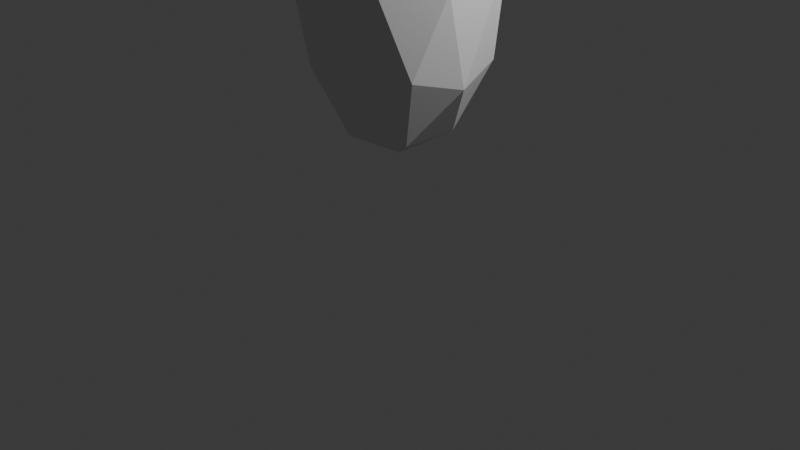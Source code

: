 # Source: Egg.blend  (saved by Blender 4.4.32; exported with 4.5.12 LTS)
import bpy
from mathutils import Matrix  # noqa: F401  (used for matrix-valued properties, if any)

bpy.ops.wm.read_factory_settings(use_empty=True)
scene = bpy.context.scene
scene.name = 'Scene'

# ---- collections
col_collection = bpy.data.collections.new('Collection'); scene.collection.children.link(col_collection)

# ---- world
world_world = bpy.data.worlds.new('World'); scene.world = world_world
world_world.use_nodes = True; world_world.node_tree.nodes.clear()
_N = world_world.node_tree.nodes; _L = world_world.node_tree.links
n0 = _N.new('ShaderNodeOutputWorld'); n0.name = 'World Output'; n0.location = (300, 300)
n1 = _N.new('ShaderNodeBackground'); n1.name = 'Background'; n1.location = (10, 300)
n1.inputs[0].default_value = (0.05088, 0.05088, 0.05088, 1.0)
_L.new(n1.outputs[0], n0.inputs[0])
n0.is_active_output = True
world_world.color = (0.05088, 0.05088, 0.05088)
world_world.sun_shadow_jitter_overblur = 0.0

# ---- cameras
cam_camera = bpy.data.cameras.new('Camera')
cam_camera.clip_end = 100.0
cam_camera.ortho_scale = 7.314

# ---- lights
light_light = bpy.data.lights.new('Light', 'POINT')
light_light.energy = 1000.0
light_light.shadow_soft_size = 0.1

# ---- meshes
me_icosphere = bpy.data.meshes.new('Icosphere')
me_icosphere.from_pydata([(0.0, 0.0, -1.0), (0.7236, -0.5257, -0.4472), (-0.2764, -0.8506, -0.4472), (-0.8944, 0.0, -0.4472), (-0.2764, 0.8506, -0.4472), (0.7236, 0.5257, -0.4472), (0.2764, -0.8506, 0.4472), (-0.7236, -0.5257, 0.4472), (-0.7236, 0.5257, 0.4472), (0.2764, 0.8506, 0.4472), (0.8944, 0.0, 0.4472), (0.0, 0.0, 1.0), (-0.1625, -0.5, -0.8507), (0.4253, -0.309, -0.8507), (0.2629, -0.809, -0.5257), (0.8506, 0.0, -0.5257), (0.4253, 0.309, -0.8507), (-0.5257, 0.0, -0.8507), (-0.6882, -0.5, -0.5257), (-0.1625, 0.5, -0.8507), (-0.6882, 0.5, -0.5257), (0.2629, 0.809, -0.5257), (0.9511, -0.309, 0.0), (0.9511, 0.309, 0.0), (0.0, -1.0, 0.0), (0.5878, -0.809, 0.0), (-0.9511, -0.309, 0.0), (-0.5878, -0.809, 0.0), (-0.5878, 0.809, 0.0), (-0.9511, 0.309, 0.0), (0.5878, 0.809, 0.0), (0.0, 1.0, 0.0), (0.6882, -0.5, 0.5257), (-0.2629, -0.809, 0.5257), (-0.8506, 0.0, 0.5257), (-0.2629, 0.809, 0.5257), (0.6882, 0.5, 0.5257), (0.1625, -0.5, 0.8507), (0.5257, 0.0, 0.8507), (-0.4253, -0.309, 0.8507), (-0.4253, 0.309, 0.8507), (0.1625, 0.5, 0.8507)], [], [(0, 13, 12), (1, 13, 15), (0, 12, 17), (0, 17, 19), (0, 19, 16), (1, 15, 22), (2, 14, 24), (3, 18, 26), (4, 20, 28), (5, 21, 30), (1, 22, 25), (2, 24, 27), (3, 26, 29), (4, 28, 31), (5, 30, 23), (6, 32, 37), (7, 33, 39), (8, 34, 40), (9, 35, 41), (10, 36, 38), (38, 41, 11), (38, 36, 41), (36, 9, 41), (41, 40, 11), (41, 35, 40), (35, 8, 40), (40, 39, 11), (40, 34, 39), (34, 7, 39), (39, 37, 11), (39, 33, 37), (33, 6, 37), (37, 38, 11), (37, 32, 38), (32, 10, 38), (23, 36, 10), (23, 30, 36), (30, 9, 36), (31, 35, 9), (31, 28, 35), (28, 8, 35), (29, 34, 8), (29, 26, 34), (26, 7, 34), (27, 33, 7), (27, 24, 33), (24, 6, 33), (25, 32, 6), (25, 22, 32), (22, 10, 32), (30, 31, 9), (30, 21, 31), (21, 4, 31), (28, 29, 8), (28, 20, 29), (20, 3, 29), (26, 27, 7), (26, 18, 27), (18, 2, 27), (24, 25, 6), (24, 14, 25), (14, 1, 25), (22, 23, 10), (22, 15, 23), (15, 5, 23), (16, 21, 5), (16, 19, 21), (19, 4, 21), (19, 20, 4), (19, 17, 20), (17, 3, 20), (17, 18, 3), (17, 12, 18), (12, 2, 18), (15, 16, 5), (15, 13, 16), (13, 0, 16), (12, 14, 2), (12, 13, 14), (13, 1, 14)])
_uv = me_icosphere.uv_layers.new(name='UVMap')
_uv.uv.foreach_set('vector', [0.1818, 0.0, 0.2273, 0.07873, 0.1364, 0.07873, 0.2727, 0.1575, 0.3182, 0.07873, 0.3636, 0.1575, 0.9091, 0.0, 0.9545, 0.07873, 0.8636, 0.07873, 0.7273, 0.0, 0.7727, 0.07873, 0.6818, 0.07873, 0.5455, 0.0, 0.5909, 0.07873, 0.5, 0.07873, 0.2727, 0.1575, 0.3636, 0.1575, 0.3182, 0.2362, 0.09091, 0.1575, 0.1818, 0.1575, 0.1364, 0.2362, 0.8182, 0.1575, 0.9091, 0.1575, 0.8636, 0.2362, 0.6364, 0.1575, 0.7273, 0.1575, 0.6818, 0.2362, 0.4545, 0.1575, 0.5455, 0.1575, 0.5, 0.2362, 0.2727, 0.1575, 0.3182, 0.2362, 0.2273, 0.2362, 0.09091, 0.1575, 0.1364, 0.2362, 0.04546, 0.2362, 0.8182, 0.1575, 0.8636, 0.2362, 0.7727, 0.2362, 0.6364, 0.1575, 0.6818, 0.2362, 0.5909, 0.2362, 0.4545, 0.1575, 0.5, 0.2362, 0.4091, 0.2362, 0.1818, 0.3149, 0.2727, 0.3149, 0.2273, 0.3937, 0.0, 0.3149, 0.09091, 0.3149, 0.04546, 0.3937, 0.7273, 0.3149, 0.8182, 0.3149, 0.7727, 0.3937, 0.5455, 0.3149, 0.6364, 0.3149, 0.5909, 0.3937, 0.3636, 0.3149, 0.4545, 0.3149, 0.4091, 0.3937, 0.4091, 0.3937, 0.5, 0.3937, 0.4545, 0.4724, 0.4091, 0.3937, 0.4545, 0.3149, 0.5, 0.3937, 0.4545, 0.3149, 0.5455, 0.3149, 0.5, 0.3937, 0.5909, 0.3937, 0.6818, 0.3937, 0.6364, 0.4724, 0.5909, 0.3937, 0.6364, 0.3149, 0.6818, 0.3937, 0.6364, 0.3149, 0.7273, 0.3149, 0.6818, 0.3937, 0.7727, 0.3937, 0.8636, 0.3937, 0.8182, 0.4724, 0.7727, 0.3937, 0.8182, 0.3149, 0.8636, 0.3937, 0.8182, 0.3149, 0.9091, 0.3149, 0.8636, 0.3937, 0.04546, 0.3937, 0.1364, 0.3937, 0.09091, 0.4724, 0.04546, 0.3937, 0.09091, 0.3149, 0.1364, 0.3937, 0.09091, 0.3149, 0.1818, 0.3149, 0.1364, 0.3937, 0.2273, 0.3937, 0.3182, 0.3937, 0.2727, 0.4724, 0.2273, 0.3937, 0.2727, 0.3149, 0.3182, 0.3937, 0.2727, 0.3149, 0.3636, 0.3149, 0.3182, 0.3937, 0.4091, 0.2362, 0.4545, 0.3149, 0.3636, 0.3149, 0.4091, 0.2362, 0.5, 0.2362, 0.4545, 0.3149, 0.5, 0.2362, 0.5455, 0.3149, 0.4545, 0.3149, 0.5909, 0.2362, 0.6364, 0.3149, 0.5455, 0.3149, 0.5909, 0.2362, 0.6818, 0.2362, 0.6364, 0.3149, 0.6818, 0.2362, 0.7273, 0.3149, 0.6364, 0.3149, 0.7727, 0.2362, 0.8182, 0.3149, 0.7273, 0.3149, 0.7727, 0.2362, 0.8636, 0.2362, 0.8182, 0.3149, 0.8636, 0.2362, 0.9091, 0.3149, 0.8182, 0.3149, 0.04546, 0.2362, 0.09091, 0.3149, 0.0, 0.3149, 0.04546, 0.2362, 0.1364, 0.2362, 0.09091, 0.3149, 0.1364, 0.2362, 0.1818, 0.3149, 0.09091, 0.3149, 0.2273, 0.2362, 0.2727, 0.3149, 0.1818, 0.3149, 0.2273, 0.2362, 0.3182, 0.2362, 0.2727, 0.3149, 0.3182, 0.2362, 0.3636, 0.3149, 0.2727, 0.3149, 0.5, 0.2362, 0.5909, 0.2362, 0.5455, 0.3149, 0.5, 0.2362, 0.5455, 0.1575, 0.5909, 0.2362, 0.5455, 0.1575, 0.6364, 0.1575, 0.5909, 0.2362, 0.6818, 0.2362, 0.7727, 0.2362, 0.7273, 0.3149, 0.6818, 0.2362, 0.7273, 0.1575, 0.7727, 0.2362, 0.7273, 0.1575, 0.8182, 0.1575, 0.7727, 0.2362, 0.8636, 0.2362, 0.9545, 0.2362, 0.9091, 0.3149, 0.8636, 0.2362, 0.9091, 0.1575, 0.9545, 0.2362, 0.9091, 0.1575, 1.0, 0.1575, 0.9545, 0.2362, 0.1364, 0.2362, 0.2273, 0.2362, 0.1818, 0.3149, 0.1364, 0.2362, 0.1818, 0.1575, 0.2273, 0.2362, 0.1818, 0.1575, 0.2727, 0.1575, 0.2273, 0.2362, 0.3182, 0.2362, 0.4091, 0.2362, 0.3636, 0.3149, 0.3182, 0.2362, 0.3636, 0.1575, 0.4091, 0.2362, 0.3636, 0.1575, 0.4545, 0.1575, 0.4091, 0.2362, 0.5, 0.07873, 0.5455, 0.1575, 0.4545, 0.1575, 0.5, 0.07873, 0.5909, 0.07873, 0.5455, 0.1575, 0.5909, 0.07873, 0.6364, 0.1575, 0.5455, 0.1575, 0.6818, 0.07873, 0.7273, 0.1575, 0.6364, 0.1575, 0.6818, 0.07873, 0.7727, 0.07873, 0.7273, 0.1575, 0.7727, 0.07873, 0.8182, 0.1575, 0.7273, 0.1575, 0.8636, 0.07873, 0.9091, 0.1575, 0.8182, 0.1575, 0.8636, 0.07873, 0.9545, 0.07873, 0.9091, 0.1575, 0.9545, 0.07873, 1.0, 0.1575, 0.9091, 0.1575, 0.3636, 0.1575, 0.4091, 0.07873, 0.4545, 0.1575, 0.3636, 0.1575, 0.3182, 0.07873, 0.4091, 0.07873, 0.3182, 0.07873, 0.3636, 0.0, 0.4091, 0.07873, 0.1364, 0.07873, 0.1818, 0.1575, 0.09091, 0.1575, 0.1364, 0.07873, 0.2273, 0.07873, 0.1818, 0.1575, 0.2273, 0.07873, 0.2727, 0.1575, 0.1818, 0.1575])
me_icosphere.update()

# ---- objects
ob_light = bpy.data.objects.new('Light', light_light)
ob_camera = bpy.data.objects.new('Camera', cam_camera)
ob_icosphere = bpy.data.objects.new('Icosphere', me_icosphere)

# ---- transforms, parenting, visibility, modifiers, constraints
ob_light.location = (4.076, 1.005, 5.904)
ob_light.rotation_euler = (0.6503, 0.05522, 1.866)
ob_light.lock_rotations_4d = False
ob_light.empty_display_type = 'ARROWS'
ob_light.color = (0.0, 0.0, 0.0, 0.0)
ob_light.lineart.crease_threshold = 0.0
ob_camera.location = (7.359, -6.926, 4.958)
ob_camera.rotation_euler = (1.109, 0.0, 0.8149)
ob_camera.lock_rotations_4d = False
ob_camera.empty_display_type = 'ARROWS'
ob_camera.color = (0.0, 0.0, 0.0, 0.0)
ob_camera.display_type = 'WIRE'
ob_camera.lineart.crease_threshold = 0.0
ob_icosphere.location = (0.0, 0.0, 2.554)
ob_icosphere.scale = (1.0, 1.0, 1.831)

# ---- collection membership
col_collection.objects.link(ob_light)
col_collection.objects.link(ob_camera)
col_collection.objects.link(ob_icosphere)

# ---- scene / render settings (as saved in the file)
scene.camera = ob_camera
scene.frame_start = 1; scene.frame_end = 250; scene.frame_set(1)
scene.render.engine = 'BLENDER_EEVEE_NEXT'
bpy.context.view_layer.update()
